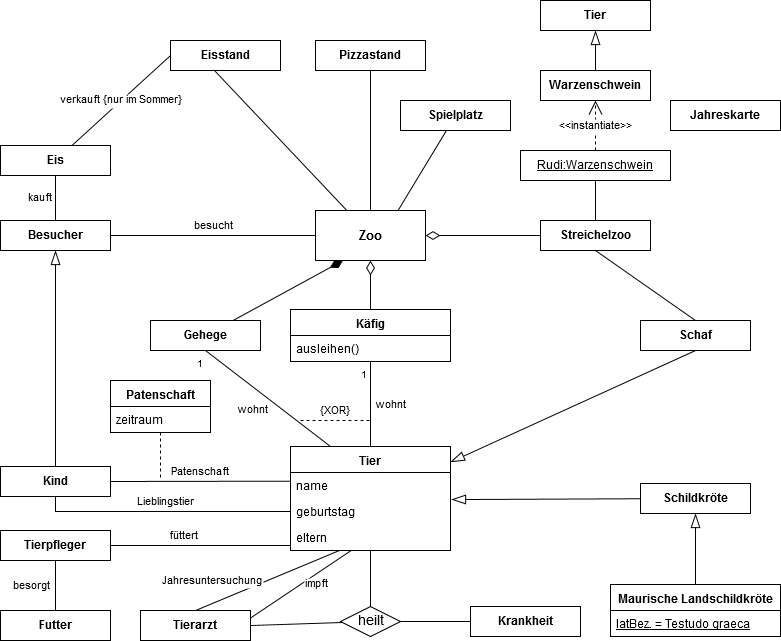

The diagram above was exported from draw.io. Its source (the exported page's mxGraphModel, read from the mxfile embedded in the PNG):
<mxGraphModel dx="1422" dy="921" grid="1" gridSize="10" guides="1" tooltips="1" connect="1" arrows="1" fold="1" page="1" pageScale="1" pageWidth="827" pageHeight="1169" math="0" shadow="0">
  <root>
    <mxCell id="0" />
    <mxCell id="1" parent="0" />
    <mxCell id="Mpj2eEft3-uPQ6Zn9SK0-1" value="Tier" style="swimlane;fontStyle=1;align=center;verticalAlign=top;childLayout=stackLayout;horizontal=1;startSize=26;horizontalStack=0;resizeParent=1;resizeParentMax=0;resizeLast=0;collapsible=1;marginBottom=0;" parent="1" vertex="1">
      <mxGeometry x="320" y="496" width="160" height="104" as="geometry">
        <mxRectangle x="320" y="500" width="50" height="26" as="alternateBounds" />
      </mxGeometry>
    </mxCell>
    <mxCell id="Mpj2eEft3-uPQ6Zn9SK0-6" value="name" style="text;strokeColor=none;fillColor=none;align=left;verticalAlign=top;spacingLeft=4;spacingRight=4;overflow=hidden;rotatable=0;points=[[0,0.5],[1,0.5]];portConstraint=eastwest;" parent="Mpj2eEft3-uPQ6Zn9SK0-1" vertex="1">
      <mxGeometry y="26" width="160" height="26" as="geometry" />
    </mxCell>
    <mxCell id="Mpj2eEft3-uPQ6Zn9SK0-2" value="geburtstag" style="text;strokeColor=none;fillColor=none;align=left;verticalAlign=top;spacingLeft=4;spacingRight=4;overflow=hidden;rotatable=0;points=[[0,0.5],[1,0.5]];portConstraint=eastwest;" parent="Mpj2eEft3-uPQ6Zn9SK0-1" vertex="1">
      <mxGeometry y="52" width="160" height="26" as="geometry" />
    </mxCell>
    <mxCell id="Mpj2eEft3-uPQ6Zn9SK0-5" value="eltern" style="text;strokeColor=none;fillColor=none;align=left;verticalAlign=top;spacingLeft=4;spacingRight=4;overflow=hidden;rotatable=0;points=[[0,0.5],[1,0.5]];portConstraint=eastwest;" parent="Mpj2eEft3-uPQ6Zn9SK0-1" vertex="1">
      <mxGeometry y="78" width="160" height="26" as="geometry" />
    </mxCell>
    <mxCell id="Mpj2eEft3-uPQ6Zn9SK0-71" style="edgeStyle=none;rounded=0;orthogonalLoop=1;jettySize=auto;endArrow=diamondThin;endFill=0;endSize=12;fontSize=13;align=right;" parent="1" source="Mpj2eEft3-uPQ6Zn9SK0-18" target="Mpj2eEft3-uPQ6Zn9SK0-59" edge="1">
      <mxGeometry relative="1" as="geometry" />
    </mxCell>
    <mxCell id="Mpj2eEft3-uPQ6Zn9SK0-18" value="Käfig" style="swimlane;fontStyle=1;align=center;verticalAlign=top;childLayout=stackLayout;horizontal=1;startSize=26;horizontalStack=0;resizeParent=1;resizeParentMax=0;resizeLast=0;collapsible=1;marginBottom=0;" parent="1" vertex="1">
      <mxGeometry x="320" y="359" width="160" height="52" as="geometry" />
    </mxCell>
    <mxCell id="Mpj2eEft3-uPQ6Zn9SK0-21" value="ausleihen()" style="text;strokeColor=none;fillColor=none;align=left;verticalAlign=top;spacingLeft=4;spacingRight=4;overflow=hidden;rotatable=0;points=[[0,0.5],[1,0.5]];portConstraint=eastwest;" parent="Mpj2eEft3-uPQ6Zn9SK0-18" vertex="1">
      <mxGeometry y="26" width="160" height="26" as="geometry" />
    </mxCell>
    <mxCell id="Mpj2eEft3-uPQ6Zn9SK0-23" value="wohnt" style="endArrow=none;endFill=0;edgeStyle=orthogonalEdgeStyle;align=left;verticalAlign=middle;entryX=0.5;entryY=0;entryDx=0;entryDy=0;exitX=0.5;exitY=1;exitDx=0;exitDy=0;spacing=5;" parent="1" source="Mpj2eEft3-uPQ6Zn9SK0-18" target="Mpj2eEft3-uPQ6Zn9SK0-1" edge="1">
      <mxGeometry relative="1" as="geometry">
        <mxPoint x="320" y="630" as="sourcePoint" />
        <mxPoint x="480" y="630" as="targetPoint" />
        <mxPoint as="offset" />
      </mxGeometry>
    </mxCell>
    <mxCell id="Mpj2eEft3-uPQ6Zn9SK0-24" value="1" style="resizable=0;align=right;verticalAlign=top;labelBackgroundColor=#ffffff;fontSize=10;labelPosition=left;verticalLabelPosition=bottom;spacing=2;spacingLeft=0;spacingTop=0;spacingRight=1;" parent="Mpj2eEft3-uPQ6Zn9SK0-23" connectable="0" vertex="1">
      <mxGeometry x="-1" relative="1" as="geometry" />
    </mxCell>
    <mxCell id="Mpj2eEft3-uPQ6Zn9SK0-67" style="edgeStyle=none;rounded=0;orthogonalLoop=1;jettySize=auto;entryX=0.25;entryY=1;entryDx=0;entryDy=0;endArrow=diamondThin;endFill=1;endSize=12;fontSize=13;align=right;" parent="1" source="Mpj2eEft3-uPQ6Zn9SK0-25" target="Mpj2eEft3-uPQ6Zn9SK0-59" edge="1">
      <mxGeometry relative="1" as="geometry" />
    </mxCell>
    <mxCell id="Mpj2eEft3-uPQ6Zn9SK0-25" value="Gehege" style="fontStyle=1" parent="1" vertex="1">
      <mxGeometry x="180" y="370" width="110" height="30" as="geometry" />
    </mxCell>
    <mxCell id="Mpj2eEft3-uPQ6Zn9SK0-30" value="wohnt" style="endArrow=none;endFill=0;align=right;verticalAlign=top;entryX=0.25;entryY=0;entryDx=0;entryDy=0;exitX=0.5;exitY=1;exitDx=0;exitDy=0;spacing=0;rounded=0;" parent="1" source="Mpj2eEft3-uPQ6Zn9SK0-25" target="Mpj2eEft3-uPQ6Zn9SK0-1" edge="1">
      <mxGeometry relative="1" as="geometry">
        <mxPoint x="410" y="432" as="sourcePoint" />
        <mxPoint x="410" y="510" as="targetPoint" />
        <mxPoint as="offset" />
      </mxGeometry>
    </mxCell>
    <mxCell id="Mpj2eEft3-uPQ6Zn9SK0-31" value="1" style="resizable=0;align=right;verticalAlign=top;labelBackgroundColor=#ffffff;fontSize=10;labelPosition=left;verticalLabelPosition=bottom;spacing=2;spacingLeft=0;spacingTop=0;" parent="Mpj2eEft3-uPQ6Zn9SK0-30" connectable="0" vertex="1">
      <mxGeometry x="-1" relative="1" as="geometry" />
    </mxCell>
    <mxCell id="Mpj2eEft3-uPQ6Zn9SK0-32" value="Tierarzt" style="fontStyle=1" parent="1" vertex="1">
      <mxGeometry x="170" y="660" width="110" height="30" as="geometry" />
    </mxCell>
    <mxCell id="Mpj2eEft3-uPQ6Zn9SK0-33" value="Tierpfleger" style="fontStyle=1" parent="1" vertex="1">
      <mxGeometry x="30" y="580" width="110" height="30" as="geometry" />
    </mxCell>
    <mxCell id="Mpj2eEft3-uPQ6Zn9SK0-34" value="Futter" style="fontStyle=1" parent="1" vertex="1">
      <mxGeometry x="30" y="660" width="110" height="30" as="geometry" />
    </mxCell>
    <mxCell id="Mpj2eEft3-uPQ6Zn9SK0-35" value="besorgt" style="endArrow=none;endFill=0;align=right;verticalAlign=middle;entryX=0.5;entryY=0;entryDx=0;entryDy=0;exitX=0.5;exitY=1;exitDx=0;exitDy=0;spacing=5;rounded=0;" parent="1" source="Mpj2eEft3-uPQ6Zn9SK0-33" target="Mpj2eEft3-uPQ6Zn9SK0-34" edge="1">
      <mxGeometry relative="1" as="geometry">
        <mxPoint x="218" y="426" as="sourcePoint" />
        <mxPoint x="335.96000000000004" y="524.0239999999999" as="targetPoint" />
        <mxPoint as="offset" />
      </mxGeometry>
    </mxCell>
    <mxCell id="Mpj2eEft3-uPQ6Zn9SK0-37" value="füttert" style="endArrow=none;endFill=0;align=right;verticalAlign=bottom;entryX=1;entryY=0.5;entryDx=0;entryDy=0;spacing=2;rounded=0;exitX=0;exitY=0.808;exitDx=0;exitDy=0;exitPerimeter=0;" parent="1" source="Mpj2eEft3-uPQ6Zn9SK0-5" target="Mpj2eEft3-uPQ6Zn9SK0-33" edge="1">
      <mxGeometry relative="1" as="geometry">
        <mxPoint x="310" y="600" as="sourcePoint" />
        <mxPoint x="140" y="523" as="targetPoint" />
        <mxPoint as="offset" />
      </mxGeometry>
    </mxCell>
    <mxCell id="Mpj2eEft3-uPQ6Zn9SK0-38" value="Jahresuntersuchung" style="endArrow=none;endFill=0;align=right;verticalAlign=middle;spacing=5;rounded=0;entryX=0.5;entryY=0;entryDx=0;entryDy=0;" parent="1" source="Mpj2eEft3-uPQ6Zn9SK0-5" target="Mpj2eEft3-uPQ6Zn9SK0-32" edge="1">
      <mxGeometry relative="1" as="geometry">
        <mxPoint x="330" y="575" as="sourcePoint" />
        <mxPoint x="200" y="620" as="targetPoint" />
        <mxPoint as="offset" />
      </mxGeometry>
    </mxCell>
    <mxCell id="Mpj2eEft3-uPQ6Zn9SK0-39" value="impft" style="endArrow=none;endFill=0;align=left;verticalAlign=middle;spacing=5;rounded=0;entryX=1;entryY=0.25;entryDx=0;entryDy=0;" parent="1" source="Mpj2eEft3-uPQ6Zn9SK0-5" target="Mpj2eEft3-uPQ6Zn9SK0-32" edge="1">
      <mxGeometry relative="1" as="geometry">
        <mxPoint x="330" y="600.012" as="sourcePoint" />
        <mxPoint x="290" y="660" as="targetPoint" />
        <mxPoint as="offset" />
      </mxGeometry>
    </mxCell>
    <mxCell id="Mpj2eEft3-uPQ6Zn9SK0-40" value="Krankheit" style="fontStyle=1" parent="1" vertex="1">
      <mxGeometry x="500" y="656" width="110" height="30" as="geometry" />
    </mxCell>
    <mxCell id="Mpj2eEft3-uPQ6Zn9SK0-42" style="edgeStyle=none;rounded=0;orthogonalLoop=1;jettySize=auto;entryX=1;entryY=0.5;entryDx=0;entryDy=0;endArrow=none;endFill=0;fontSize=13;align=right;" parent="1" source="Mpj2eEft3-uPQ6Zn9SK0-41" target="Mpj2eEft3-uPQ6Zn9SK0-32" edge="1">
      <mxGeometry relative="1" as="geometry" />
    </mxCell>
    <mxCell id="Mpj2eEft3-uPQ6Zn9SK0-45" style="edgeStyle=none;rounded=0;orthogonalLoop=1;jettySize=auto;endArrow=none;endFill=0;fontSize=13;align=right;" parent="1" source="Mpj2eEft3-uPQ6Zn9SK0-41" target="Mpj2eEft3-uPQ6Zn9SK0-40" edge="1">
      <mxGeometry relative="1" as="geometry" />
    </mxCell>
    <mxCell id="Mpj2eEft3-uPQ6Zn9SK0-46" style="edgeStyle=none;rounded=0;orthogonalLoop=1;jettySize=auto;entryX=0.5;entryY=1;entryDx=0;entryDy=0;endArrow=none;endFill=0;fontSize=13;align=right;" parent="1" source="Mpj2eEft3-uPQ6Zn9SK0-41" target="Mpj2eEft3-uPQ6Zn9SK0-1" edge="1">
      <mxGeometry relative="1" as="geometry" />
    </mxCell>
    <mxCell id="Mpj2eEft3-uPQ6Zn9SK0-41" value="heilt" style="shape=rhombus;strokeWidth=1;fontSize=13;perimeter=rhombusPerimeter;whiteSpace=wrap;align=center;fontSize=14;verticalAlign=middle;" parent="1" vertex="1">
      <mxGeometry x="370" y="656" width="60" height="30" as="geometry" />
    </mxCell>
    <mxCell id="Mpj2eEft3-uPQ6Zn9SK0-55" style="edgeStyle=none;rounded=0;orthogonalLoop=1;jettySize=auto;entryX=0.5;entryY=1;entryDx=0;entryDy=0;endArrow=blockThin;endFill=0;fontSize=13;align=right;endSize=12;" parent="1" source="Mpj2eEft3-uPQ6Zn9SK0-47" target="Mpj2eEft3-uPQ6Zn9SK0-54" edge="1">
      <mxGeometry relative="1" as="geometry" />
    </mxCell>
    <mxCell id="Mpj2eEft3-uPQ6Zn9SK0-47" value="Kind" style="fontStyle=1" parent="1" vertex="1">
      <mxGeometry x="30" y="516" width="110" height="30" as="geometry" />
    </mxCell>
    <mxCell id="Mpj2eEft3-uPQ6Zn9SK0-48" value="Lieblingstier" style="endArrow=none;endFill=0;align=center;verticalAlign=bottom;entryX=0.5;entryY=1;entryDx=0;entryDy=0;spacing=2;rounded=0;edgeStyle=orthogonalEdgeStyle;" parent="1" source="Mpj2eEft3-uPQ6Zn9SK0-2" target="Mpj2eEft3-uPQ6Zn9SK0-47" edge="1">
      <mxGeometry relative="1" as="geometry">
        <mxPoint x="280" y="550" as="sourcePoint" />
        <mxPoint x="160" y="609" as="targetPoint" />
        <mxPoint as="offset" />
      </mxGeometry>
    </mxCell>
    <mxCell id="Mpj2eEft3-uPQ6Zn9SK0-49" value="Patenschaft" style="endArrow=none;endFill=0;align=center;verticalAlign=bottom;entryX=1;entryY=0.5;entryDx=0;entryDy=0;spacing=2;rounded=0;exitX=-0.002;exitY=0.333;exitDx=0;exitDy=0;exitPerimeter=0;" parent="1" source="Mpj2eEft3-uPQ6Zn9SK0-6" target="Mpj2eEft3-uPQ6Zn9SK0-47" edge="1">
      <mxGeometry relative="1" as="geometry">
        <mxPoint x="290" y="531" as="sourcePoint" />
        <mxPoint x="88.95000000000005" y="540.99" as="targetPoint" />
        <mxPoint as="offset" />
      </mxGeometry>
    </mxCell>
    <mxCell id="Mpj2eEft3-uPQ6Zn9SK0-50" value="Patenschaft" style="swimlane;fontStyle=1;align=center;verticalAlign=top;childLayout=stackLayout;horizontal=1;startSize=26;horizontalStack=0;resizeParent=1;resizeParentMax=0;resizeLast=0;collapsible=1;marginBottom=0;" parent="1" vertex="1">
      <mxGeometry x="140" y="430" width="100" height="52" as="geometry">
        <mxRectangle x="320" y="500" width="50" height="26" as="alternateBounds" />
      </mxGeometry>
    </mxCell>
    <mxCell id="Mpj2eEft3-uPQ6Zn9SK0-51" value="zeitraum" style="text;strokeColor=none;fillColor=none;align=left;verticalAlign=top;spacingLeft=4;spacingRight=4;overflow=hidden;rotatable=0;points=[[0,0.5],[1,0.5]];portConstraint=eastwest;" parent="Mpj2eEft3-uPQ6Zn9SK0-50" vertex="1">
      <mxGeometry y="26" width="100" height="26" as="geometry" />
    </mxCell>
    <mxCell id="Mpj2eEft3-uPQ6Zn9SK0-58" value="kauft" style="edgeStyle=none;rounded=0;orthogonalLoop=1;jettySize=auto;entryX=0.5;entryY=1;entryDx=0;entryDy=0;endArrow=none;endFill=0;endSize=12;fontSize=11;align=right;spacingRight=1;" parent="1" source="Mpj2eEft3-uPQ6Zn9SK0-54" target="Mpj2eEft3-uPQ6Zn9SK0-57" edge="1">
      <mxGeometry relative="1" as="geometry" />
    </mxCell>
    <mxCell id="Mpj2eEft3-uPQ6Zn9SK0-95" value="besucht" style="edgeStyle=none;rounded=0;orthogonalLoop=1;jettySize=auto;entryX=0;entryY=0.5;entryDx=0;entryDy=0;endArrow=none;endFill=0;endSize=12;fontSize=11;align=center;verticalAlign=bottom;" parent="1" source="Mpj2eEft3-uPQ6Zn9SK0-54" target="Mpj2eEft3-uPQ6Zn9SK0-59" edge="1">
      <mxGeometry relative="1" as="geometry" />
    </mxCell>
    <mxCell id="Mpj2eEft3-uPQ6Zn9SK0-54" value="Besucher" style="fontStyle=1" parent="1" vertex="1">
      <mxGeometry x="30" y="270" width="110" height="30" as="geometry" />
    </mxCell>
    <mxCell id="Mpj2eEft3-uPQ6Zn9SK0-61" value="verkauft {nur im Sommer}" style="edgeStyle=none;rounded=0;orthogonalLoop=1;jettySize=auto;entryX=0;entryY=0.5;entryDx=0;entryDy=0;endArrow=none;endFill=0;endSize=12;fontSize=11;align=center;" parent="1" source="Mpj2eEft3-uPQ6Zn9SK0-57" target="Mpj2eEft3-uPQ6Zn9SK0-60" edge="1">
      <mxGeometry relative="1" as="geometry" />
    </mxCell>
    <mxCell id="Mpj2eEft3-uPQ6Zn9SK0-57" value="Eis" style="fontStyle=1" parent="1" vertex="1">
      <mxGeometry x="30" y="195" width="110" height="30" as="geometry" />
    </mxCell>
    <mxCell id="Mpj2eEft3-uPQ6Zn9SK0-62" style="edgeStyle=none;rounded=0;orthogonalLoop=1;jettySize=auto;entryX=0.391;entryY=0.967;entryDx=0;entryDy=0;entryPerimeter=0;endArrow=none;endFill=0;endSize=12;fontSize=13;align=right;" parent="1" source="Mpj2eEft3-uPQ6Zn9SK0-59" target="Mpj2eEft3-uPQ6Zn9SK0-60" edge="1">
      <mxGeometry relative="1" as="geometry" />
    </mxCell>
    <mxCell id="Mpj2eEft3-uPQ6Zn9SK0-64" style="edgeStyle=none;rounded=0;orthogonalLoop=1;jettySize=auto;endArrow=none;endFill=0;endSize=12;fontSize=13;align=right;" parent="1" source="Mpj2eEft3-uPQ6Zn9SK0-59" target="Mpj2eEft3-uPQ6Zn9SK0-63" edge="1">
      <mxGeometry relative="1" as="geometry" />
    </mxCell>
    <mxCell id="Mpj2eEft3-uPQ6Zn9SK0-59" value="Zoo" style="strokeWidth=1;fontSize=13;fontStyle=1" parent="1" vertex="1">
      <mxGeometry x="345" y="260" width="110" height="50" as="geometry" />
    </mxCell>
    <mxCell id="Mpj2eEft3-uPQ6Zn9SK0-60" value="Eisstand" style="fontStyle=1" parent="1" vertex="1">
      <mxGeometry x="200" y="90" width="110" height="30" as="geometry" />
    </mxCell>
    <mxCell id="Mpj2eEft3-uPQ6Zn9SK0-63" value="Pizzastand" style="fontStyle=1" parent="1" vertex="1">
      <mxGeometry x="345" y="90" width="110" height="30" as="geometry" />
    </mxCell>
    <mxCell id="Mpj2eEft3-uPQ6Zn9SK0-65" style="edgeStyle=none;rounded=0;orthogonalLoop=1;jettySize=auto;endArrow=none;endFill=0;endSize=12;fontSize=13;align=right;exitX=0.75;exitY=0;exitDx=0;exitDy=0;" parent="1" source="Mpj2eEft3-uPQ6Zn9SK0-59" target="Mpj2eEft3-uPQ6Zn9SK0-66" edge="1">
      <mxGeometry relative="1" as="geometry">
        <mxPoint x="476.25" y="240" as="sourcePoint" />
      </mxGeometry>
    </mxCell>
    <mxCell id="Mpj2eEft3-uPQ6Zn9SK0-66" value="Spielplatz" style="fontStyle=1" parent="1" vertex="1">
      <mxGeometry x="430" y="150" width="110" height="30" as="geometry" />
    </mxCell>
    <mxCell id="Mpj2eEft3-uPQ6Zn9SK0-74" style="edgeStyle=none;rounded=0;orthogonalLoop=1;jettySize=auto;entryX=1;entryY=0.5;entryDx=0;entryDy=0;endArrow=diamondThin;endFill=0;endSize=12;fontSize=13;align=right;" parent="1" source="Mpj2eEft3-uPQ6Zn9SK0-72" target="Mpj2eEft3-uPQ6Zn9SK0-59" edge="1">
      <mxGeometry relative="1" as="geometry" />
    </mxCell>
    <mxCell id="Mpj2eEft3-uPQ6Zn9SK0-93" style="edgeStyle=none;rounded=0;orthogonalLoop=1;jettySize=auto;entryX=0.5;entryY=1;entryDx=0;entryDy=0;endArrow=none;endFill=0;endSize=12;fontSize=13;align=right;" parent="1" source="Mpj2eEft3-uPQ6Zn9SK0-72" target="Mpj2eEft3-uPQ6Zn9SK0-88" edge="1">
      <mxGeometry relative="1" as="geometry" />
    </mxCell>
    <mxCell id="Mpj2eEft3-uPQ6Zn9SK0-72" value="Streichelzoo" style="fontStyle=1" parent="1" vertex="1">
      <mxGeometry x="570" y="270" width="110" height="30" as="geometry" />
    </mxCell>
    <mxCell id="Mpj2eEft3-uPQ6Zn9SK0-76" style="rounded=0;orthogonalLoop=1;jettySize=auto;entryX=0.5;entryY=1;entryDx=0;entryDy=0;endArrow=none;endFill=0;endSize=12;fontSize=13;align=right;exitX=0.5;exitY=0;exitDx=0;exitDy=0;" parent="1" source="Mpj2eEft3-uPQ6Zn9SK0-75" target="Mpj2eEft3-uPQ6Zn9SK0-72" edge="1">
      <mxGeometry relative="1" as="geometry" />
    </mxCell>
    <mxCell id="Mpj2eEft3-uPQ6Zn9SK0-77" style="edgeStyle=none;rounded=0;orthogonalLoop=1;jettySize=auto;endArrow=blockThin;endFill=0;endSize=12;fontSize=13;align=right;exitX=0.5;exitY=1;exitDx=0;exitDy=0;" parent="1" source="Mpj2eEft3-uPQ6Zn9SK0-75" target="Mpj2eEft3-uPQ6Zn9SK0-1" edge="1">
      <mxGeometry relative="1" as="geometry" />
    </mxCell>
    <mxCell id="Mpj2eEft3-uPQ6Zn9SK0-75" value="Schaf" style="fontStyle=1" parent="1" vertex="1">
      <mxGeometry x="670" y="370" width="110" height="30" as="geometry" />
    </mxCell>
    <mxCell id="Mpj2eEft3-uPQ6Zn9SK0-80" style="edgeStyle=none;rounded=0;orthogonalLoop=1;jettySize=auto;endArrow=blockThin;endFill=0;endSize=12;fontSize=13;align=right;" parent="1" source="Mpj2eEft3-uPQ6Zn9SK0-78" edge="1">
      <mxGeometry relative="1" as="geometry">
        <mxPoint x="481" y="549" as="targetPoint" />
      </mxGeometry>
    </mxCell>
    <mxCell id="Mpj2eEft3-uPQ6Zn9SK0-78" value="Schildkröte" style="fontStyle=1" parent="1" vertex="1">
      <mxGeometry x="670" y="533" width="110" height="30" as="geometry" />
    </mxCell>
    <mxCell id="Mpj2eEft3-uPQ6Zn9SK0-84" style="edgeStyle=none;rounded=0;orthogonalLoop=1;jettySize=auto;entryX=0.5;entryY=1;entryDx=0;entryDy=0;endArrow=blockThin;endFill=0;endSize=12;fontSize=13;align=right;" parent="1" source="Mpj2eEft3-uPQ6Zn9SK0-81" target="Mpj2eEft3-uPQ6Zn9SK0-78" edge="1">
      <mxGeometry relative="1" as="geometry" />
    </mxCell>
    <mxCell id="Mpj2eEft3-uPQ6Zn9SK0-81" value="Maurische Landschildkröte" style="swimlane;fontStyle=1;align=center;verticalAlign=top;childLayout=stackLayout;horizontal=1;startSize=26;horizontalStack=0;resizeParent=1;resizeParentMax=0;resizeLast=0;collapsible=1;marginBottom=0;" parent="1" vertex="1">
      <mxGeometry x="640" y="634" width="170" height="52" as="geometry">
        <mxRectangle x="320" y="500" width="50" height="26" as="alternateBounds" />
      </mxGeometry>
    </mxCell>
    <mxCell id="Mpj2eEft3-uPQ6Zn9SK0-82" value="latBez. = Testudo graeca" style="text;strokeColor=none;fillColor=none;align=left;verticalAlign=top;spacingLeft=4;spacingRight=4;overflow=hidden;rotatable=0;points=[[0,0.5],[1,0.5]];portConstraint=eastwest;fontStyle=4;" parent="Mpj2eEft3-uPQ6Zn9SK0-81" vertex="1">
      <mxGeometry y="26" width="170" height="26" as="geometry" />
    </mxCell>
    <mxCell id="Mpj2eEft3-uPQ6Zn9SK0-85" value="Jahreskarte" style="fontStyle=1;spacing=2;" parent="1" vertex="1">
      <mxGeometry x="700" y="150" width="110" height="30" as="geometry" />
    </mxCell>
    <mxCell id="Mpj2eEft3-uPQ6Zn9SK0-90" value="&lt;&lt;instantiate&gt;&gt;" style="edgeStyle=none;rounded=0;orthogonalLoop=1;jettySize=auto;endArrow=open;endFill=0;endSize=12;fontSize=11;align=center;dashed=1;" parent="1" source="Mpj2eEft3-uPQ6Zn9SK0-88" target="Mpj2eEft3-uPQ6Zn9SK0-89" edge="1">
      <mxGeometry relative="1" as="geometry" />
    </mxCell>
    <mxCell id="Mpj2eEft3-uPQ6Zn9SK0-88" value="Rudi:Warzenschwein" style="fontStyle=4" parent="1" vertex="1">
      <mxGeometry x="550" y="200" width="150" height="30" as="geometry" />
    </mxCell>
    <mxCell id="Mpj2eEft3-uPQ6Zn9SK0-91" style="edgeStyle=none;rounded=0;orthogonalLoop=1;jettySize=auto;endArrow=blockThin;endFill=0;endSize=12;fontSize=13;align=right;entryX=0.5;entryY=1;entryDx=0;entryDy=0;" parent="1" source="Mpj2eEft3-uPQ6Zn9SK0-89" target="Mpj2eEft3-uPQ6Zn9SK0-92" edge="1">
      <mxGeometry relative="1" as="geometry">
        <mxPoint x="630" y="40" as="targetPoint" />
      </mxGeometry>
    </mxCell>
    <mxCell id="Mpj2eEft3-uPQ6Zn9SK0-89" value="Warzenschwein" style="fontStyle=1" parent="1" vertex="1">
      <mxGeometry x="570" y="120" width="110" height="30" as="geometry" />
    </mxCell>
    <mxCell id="Mpj2eEft3-uPQ6Zn9SK0-92" value="Tier" style="fontStyle=1" parent="1" vertex="1">
      <mxGeometry x="570" y="50" width="110" height="30" as="geometry" />
    </mxCell>
    <mxCell id="Mpj2eEft3-uPQ6Zn9SK0-97" value="{XOR}" style="rounded=0;orthogonalLoop=1;jettySize=auto;endArrow=none;endFill=0;endSize=12;fontSize=11;align=center;dashed=1;verticalAlign=bottom;" parent="1" edge="1">
      <mxGeometry relative="1" as="geometry">
        <mxPoint x="400" y="470" as="targetPoint" />
        <mxPoint x="330" y="470" as="sourcePoint" />
      </mxGeometry>
    </mxCell>
    <mxCell id="Mpj2eEft3-uPQ6Zn9SK0-103" style="rounded=0;orthogonalLoop=1;jettySize=auto;endArrow=none;endFill=0;endSize=12;fontSize=13;align=center;dashed=1;" parent="1" source="Mpj2eEft3-uPQ6Zn9SK0-50" edge="1">
      <mxGeometry relative="1" as="geometry">
        <mxPoint x="190" y="530" as="targetPoint" />
        <mxPoint x="190" y="482" as="sourcePoint" />
      </mxGeometry>
    </mxCell>
    <mxCell id="Mpj2eEft3-uPQ6Zn9SK0-104" style="edgeStyle=none;rounded=0;orthogonalLoop=1;jettySize=auto;exitX=1;exitY=0.5;exitDx=0;exitDy=0;dashed=1;endArrow=none;endFill=0;endSize=12;fontSize=11;align=left;" parent="1" source="Mpj2eEft3-uPQ6Zn9SK0-88" target="Mpj2eEft3-uPQ6Zn9SK0-88" edge="1">
      <mxGeometry relative="1" as="geometry" />
    </mxCell>
  </root>
</mxGraphModel>